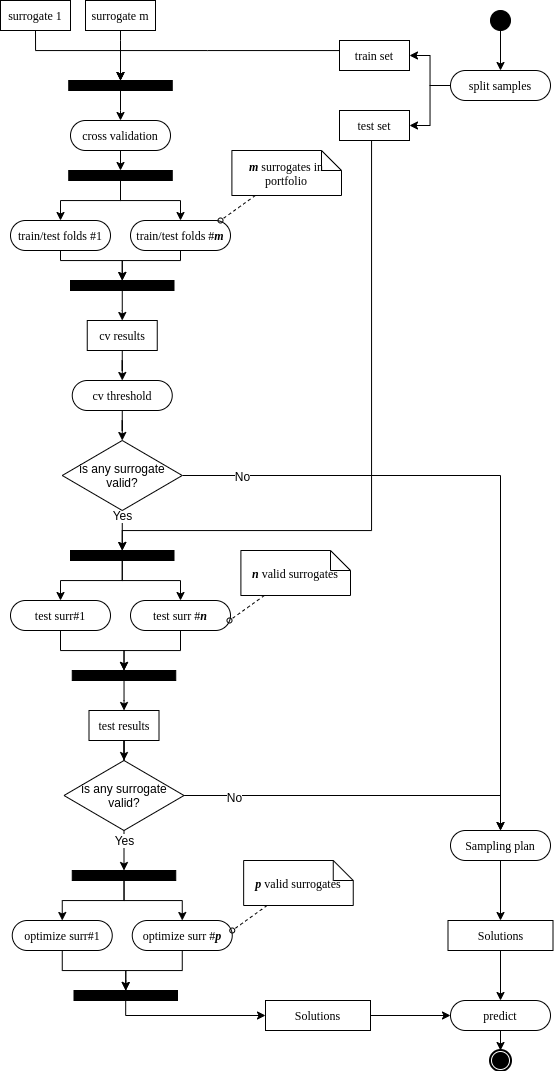

The diagram above was exported from draw.io. Its source (the exported page's mxGraphModel, read from the mxfile embedded in the PNG):
<mxGraphModel dx="2426" dy="1281" grid="1" gridSize="10" guides="1" tooltips="1" connect="1" arrows="1" fold="1" page="1" pageScale="1" pageWidth="850" pageHeight="1100" background="#ffffff" math="0" shadow="0">
  <root>
    <mxCell id="0" />
    <mxCell id="1" parent="0" />
    <mxCell id="2" style="edgeStyle=orthogonalEdgeStyle;rounded=0;orthogonalLoop=1;jettySize=auto;html=1;" edge="1" source="3" target="6" parent="1">
      <mxGeometry relative="1" as="geometry" />
    </mxCell>
    <mxCell id="3" value="" style="ellipse;whiteSpace=wrap;html=1;rounded=0;shadow=0;comic=0;labelBackgroundColor=none;strokeWidth=1;fillColor=#000000;fontFamily=Verdana;fontSize=12;align=center;" vertex="1" parent="1">
      <mxGeometry x="620" y="30" width="20" height="20" as="geometry" />
    </mxCell>
    <mxCell id="4" style="edgeStyle=orthogonalEdgeStyle;rounded=0;orthogonalLoop=1;jettySize=auto;html=1;exitX=0;exitY=0.5;exitDx=0;exitDy=0;entryX=1;entryY=0.5;entryDx=0;entryDy=0;" edge="1" source="6" target="8" parent="1">
      <mxGeometry relative="1" as="geometry" />
    </mxCell>
    <mxCell id="5" style="edgeStyle=orthogonalEdgeStyle;rounded=0;orthogonalLoop=1;jettySize=auto;html=1;exitX=0;exitY=0.5;exitDx=0;exitDy=0;entryX=1;entryY=0.5;entryDx=0;entryDy=0;" edge="1" source="6" target="10" parent="1">
      <mxGeometry relative="1" as="geometry" />
    </mxCell>
    <mxCell id="6" value="split samples" style="rounded=1;whiteSpace=wrap;html=1;shadow=0;comic=0;labelBackgroundColor=none;strokeWidth=1;fontFamily=Verdana;fontSize=12;align=center;arcSize=50;" vertex="1" parent="1">
      <mxGeometry x="580" y="90" width="100" height="30" as="geometry" />
    </mxCell>
    <mxCell id="7" style="edgeStyle=orthogonalEdgeStyle;rounded=0;orthogonalLoop=1;jettySize=auto;html=1;entryX=0.5;entryY=0;entryDx=0;entryDy=0;" edge="1" source="8" target="25" parent="1">
      <mxGeometry relative="1" as="geometry">
        <Array as="points">
          <mxPoint x="337" y="70" />
          <mxPoint x="250" y="70" />
        </Array>
      </mxGeometry>
    </mxCell>
    <mxCell id="8" value="train set" style="rounded=0;whiteSpace=wrap;html=1;shadow=0;comic=0;labelBackgroundColor=none;strokeWidth=1;fontFamily=Verdana;fontSize=12;align=center;arcSize=50;" vertex="1" parent="1">
      <mxGeometry x="469" y="60" width="70" height="30" as="geometry" />
    </mxCell>
    <mxCell id="9" style="edgeStyle=orthogonalEdgeStyle;rounded=0;orthogonalLoop=1;jettySize=auto;html=1;entryX=0.5;entryY=0;entryDx=0;entryDy=0;" edge="1" source="10" target="39" parent="1">
      <mxGeometry relative="1" as="geometry">
        <Array as="points">
          <mxPoint x="501" y="145" />
          <mxPoint x="501" y="550" />
          <mxPoint x="252" y="550" />
        </Array>
      </mxGeometry>
    </mxCell>
    <mxCell id="10" value="test set" style="rounded=0;whiteSpace=wrap;html=1;shadow=0;comic=0;labelBackgroundColor=none;strokeWidth=1;fontFamily=Verdana;fontSize=12;align=center;arcSize=50;" vertex="1" parent="1">
      <mxGeometry x="469" y="130" width="70" height="30" as="geometry" />
    </mxCell>
    <mxCell id="11" style="edgeStyle=orthogonalEdgeStyle;rounded=0;orthogonalLoop=1;jettySize=auto;html=1;exitX=0.5;exitY=1;exitDx=0;exitDy=0;entryX=0.5;entryY=0;entryDx=0;entryDy=0;" edge="1" source="12" target="15" parent="1">
      <mxGeometry relative="1" as="geometry" />
    </mxCell>
    <mxCell id="12" value="cross validation" style="rounded=1;whiteSpace=wrap;html=1;shadow=0;comic=0;labelBackgroundColor=none;strokeWidth=1;fontFamily=Verdana;fontSize=12;align=center;arcSize=50;" vertex="1" parent="1">
      <mxGeometry x="200" y="140" width="100" height="30" as="geometry" />
    </mxCell>
    <mxCell id="13" style="edgeStyle=orthogonalEdgeStyle;rounded=0;orthogonalLoop=1;jettySize=auto;html=1;entryX=0.5;entryY=0;entryDx=0;entryDy=0;" edge="1" source="15" target="17" parent="1">
      <mxGeometry relative="1" as="geometry" />
    </mxCell>
    <mxCell id="14" style="edgeStyle=orthogonalEdgeStyle;rounded=0;orthogonalLoop=1;jettySize=auto;html=1;entryX=0.5;entryY=0;entryDx=0;entryDy=0;" edge="1" source="15" target="19" parent="1">
      <mxGeometry relative="1" as="geometry" />
    </mxCell>
    <mxCell id="15" value="" style="whiteSpace=wrap;html=1;rounded=0;shadow=0;comic=0;labelBackgroundColor=none;strokeWidth=1;fillColor=#000000;fontFamily=Verdana;fontSize=12;align=center;rotation=0;" vertex="1" parent="1">
      <mxGeometry x="198.25" y="190" width="103.5" height="10" as="geometry" />
    </mxCell>
    <mxCell id="16" style="edgeStyle=orthogonalEdgeStyle;rounded=0;orthogonalLoop=1;jettySize=auto;html=1;entryX=0.5;entryY=0;entryDx=0;entryDy=0;" edge="1" source="17" target="27" parent="1">
      <mxGeometry relative="1" as="geometry">
        <Array as="points">
          <mxPoint x="190" y="280" />
          <mxPoint x="252" y="280" />
        </Array>
      </mxGeometry>
    </mxCell>
    <mxCell id="17" value="train/test folds #1" style="rounded=1;whiteSpace=wrap;html=1;shadow=0;comic=0;labelBackgroundColor=none;strokeWidth=1;fontFamily=Verdana;fontSize=12;align=center;arcSize=50;" vertex="1" parent="1">
      <mxGeometry x="140" y="240" width="100" height="30" as="geometry" />
    </mxCell>
    <mxCell id="18" style="edgeStyle=orthogonalEdgeStyle;rounded=0;orthogonalLoop=1;jettySize=auto;html=1;entryX=0.5;entryY=0;entryDx=0;entryDy=0;" edge="1" source="19" target="27" parent="1">
      <mxGeometry relative="1" as="geometry">
        <Array as="points">
          <mxPoint x="310" y="280" />
          <mxPoint x="252" y="280" />
        </Array>
      </mxGeometry>
    </mxCell>
    <mxCell id="19" value="train/test folds #&lt;i&gt;&lt;b&gt;m&lt;/b&gt;&lt;/i&gt;" style="rounded=1;whiteSpace=wrap;html=1;shadow=0;comic=0;labelBackgroundColor=none;strokeWidth=1;fontFamily=Verdana;fontSize=12;align=center;arcSize=50;" vertex="1" parent="1">
      <mxGeometry x="260" y="240" width="100" height="30" as="geometry" />
    </mxCell>
    <mxCell id="20" style="edgeStyle=orthogonalEdgeStyle;rounded=0;orthogonalLoop=1;jettySize=auto;html=1;entryX=0.5;entryY=0;entryDx=0;entryDy=0;exitX=0.5;exitY=1;exitDx=0;exitDy=0;" edge="1" source="21" target="25" parent="1">
      <mxGeometry relative="1" as="geometry">
        <mxPoint x="250" y="95" as="targetPoint" />
        <mxPoint x="125" y="45" as="sourcePoint" />
        <Array as="points">
          <mxPoint x="165" y="70" />
          <mxPoint x="250" y="70" />
        </Array>
      </mxGeometry>
    </mxCell>
    <mxCell id="21" value="surrogate 1" style="rounded=0;whiteSpace=wrap;html=1;shadow=0;comic=0;labelBackgroundColor=none;strokeWidth=1;fontFamily=Verdana;fontSize=12;align=center;arcSize=50;" vertex="1" parent="1">
      <mxGeometry x="130" y="20" width="70" height="30" as="geometry" />
    </mxCell>
    <mxCell id="22" style="edgeStyle=orthogonalEdgeStyle;rounded=0;orthogonalLoop=1;jettySize=auto;html=1;entryX=0.5;entryY=0;entryDx=0;entryDy=0;" edge="1" source="23" target="25" parent="1">
      <mxGeometry relative="1" as="geometry">
        <Array as="points">
          <mxPoint x="250" y="60" />
          <mxPoint x="250" y="60" />
        </Array>
      </mxGeometry>
    </mxCell>
    <mxCell id="23" value="surrogate m" style="rounded=0;whiteSpace=wrap;html=1;shadow=0;comic=0;labelBackgroundColor=none;strokeWidth=1;fontFamily=Verdana;fontSize=12;align=center;arcSize=50;" vertex="1" parent="1">
      <mxGeometry x="215" y="20" width="70" height="30" as="geometry" />
    </mxCell>
    <mxCell id="24" style="edgeStyle=orthogonalEdgeStyle;rounded=0;orthogonalLoop=1;jettySize=auto;html=1;entryX=0.5;entryY=0;entryDx=0;entryDy=0;" edge="1" source="25" target="12" parent="1">
      <mxGeometry relative="1" as="geometry" />
    </mxCell>
    <mxCell id="25" value="" style="whiteSpace=wrap;html=1;rounded=0;shadow=0;comic=0;labelBackgroundColor=none;strokeWidth=1;fillColor=#000000;fontFamily=Verdana;fontSize=12;align=center;rotation=0;" vertex="1" parent="1">
      <mxGeometry x="198.25" y="100" width="103.5" height="10" as="geometry" />
    </mxCell>
    <mxCell id="26" style="edgeStyle=orthogonalEdgeStyle;rounded=0;orthogonalLoop=1;jettySize=auto;html=1;entryX=0.5;entryY=0;entryDx=0;entryDy=0;" edge="1" source="27" target="29" parent="1">
      <mxGeometry relative="1" as="geometry" />
    </mxCell>
    <mxCell id="27" value="" style="whiteSpace=wrap;html=1;rounded=0;shadow=0;comic=0;labelBackgroundColor=none;strokeWidth=1;fillColor=#000000;fontFamily=Verdana;fontSize=12;align=center;rotation=0;" vertex="1" parent="1">
      <mxGeometry x="200" y="300" width="103.5" height="10" as="geometry" />
    </mxCell>
    <mxCell id="28" style="edgeStyle=orthogonalEdgeStyle;rounded=0;orthogonalLoop=1;jettySize=auto;html=1;" edge="1" source="29" target="31" parent="1">
      <mxGeometry relative="1" as="geometry" />
    </mxCell>
    <mxCell id="29" value="cv results" style="rounded=0;whiteSpace=wrap;html=1;shadow=0;comic=0;labelBackgroundColor=none;strokeWidth=1;fontFamily=Verdana;fontSize=12;align=center;arcSize=50;" vertex="1" parent="1">
      <mxGeometry x="216.75" y="340" width="70" height="30" as="geometry" />
    </mxCell>
    <mxCell id="30" style="edgeStyle=orthogonalEdgeStyle;rounded=0;orthogonalLoop=1;jettySize=auto;html=1;entryX=0.5;entryY=0;entryDx=0;entryDy=0;" edge="1" source="31" target="36" parent="1">
      <mxGeometry relative="1" as="geometry" />
    </mxCell>
    <mxCell id="31" value="cv threshold" style="rounded=1;whiteSpace=wrap;html=1;shadow=0;comic=0;labelBackgroundColor=none;strokeWidth=1;fontFamily=Verdana;fontSize=12;align=center;arcSize=50;" vertex="1" parent="1">
      <mxGeometry x="201.75" y="400" width="100" height="30" as="geometry" />
    </mxCell>
    <mxCell id="32" style="edgeStyle=orthogonalEdgeStyle;rounded=0;orthogonalLoop=1;jettySize=auto;html=1;entryX=0.5;entryY=0;entryDx=0;entryDy=0;" edge="1" source="36" target="39" parent="1">
      <mxGeometry relative="1" as="geometry">
        <Array as="points">
          <mxPoint x="252" y="540" />
          <mxPoint x="252" y="540" />
        </Array>
      </mxGeometry>
    </mxCell>
    <mxCell id="33" value="Yes" style="text;html=1;align=center;verticalAlign=middle;resizable=0;points=[];labelBackgroundColor=#ffffff;" vertex="1" connectable="0" parent="32">
      <mxGeometry x="-0.7608" relative="1" as="geometry">
        <mxPoint x="-0.05" as="offset" />
      </mxGeometry>
    </mxCell>
    <mxCell id="34" style="edgeStyle=orthogonalEdgeStyle;rounded=0;orthogonalLoop=1;jettySize=auto;html=1;entryX=0.5;entryY=0;entryDx=0;entryDy=0;" edge="1" source="36" target="68" parent="1">
      <mxGeometry relative="1" as="geometry" />
    </mxCell>
    <mxCell id="35" value="No" style="text;html=1;align=center;verticalAlign=middle;resizable=0;points=[];labelBackgroundColor=#ffffff;" vertex="1" connectable="0" parent="34">
      <mxGeometry x="-0.821" y="4" relative="1" as="geometry">
        <mxPoint y="4" as="offset" />
      </mxGeometry>
    </mxCell>
    <mxCell id="36" value="is any surrogate valid?" style="rhombus;whiteSpace=wrap;html=1;" vertex="1" parent="1">
      <mxGeometry x="191.75" y="460" width="120" height="70" as="geometry" />
    </mxCell>
    <mxCell id="37" style="edgeStyle=orthogonalEdgeStyle;rounded=0;orthogonalLoop=1;jettySize=auto;html=1;" edge="1" source="39" target="50" parent="1">
      <mxGeometry relative="1" as="geometry">
        <Array as="points">
          <mxPoint x="252" y="600" />
          <mxPoint x="310" y="600" />
        </Array>
      </mxGeometry>
    </mxCell>
    <mxCell id="38" style="edgeStyle=orthogonalEdgeStyle;rounded=0;orthogonalLoop=1;jettySize=auto;html=1;entryX=0.5;entryY=0;entryDx=0;entryDy=0;" edge="1" source="39" target="48" parent="1">
      <mxGeometry relative="1" as="geometry" />
    </mxCell>
    <mxCell id="39" value="" style="whiteSpace=wrap;html=1;rounded=0;shadow=0;comic=0;labelBackgroundColor=none;strokeWidth=1;fillColor=#000000;fontFamily=Verdana;fontSize=12;align=center;rotation=0;" vertex="1" parent="1">
      <mxGeometry x="200" y="570" width="103.5" height="10" as="geometry" />
    </mxCell>
    <mxCell id="40" style="edgeStyle=orthogonalEdgeStyle;rounded=0;orthogonalLoop=1;jettySize=auto;html=1;entryX=0.5;entryY=0;entryDx=0;entryDy=0;" edge="1" source="41" target="46" parent="1">
      <mxGeometry relative="1" as="geometry">
        <mxPoint x="285" y="790" as="targetPoint" />
      </mxGeometry>
    </mxCell>
    <mxCell id="41" value="test results" style="rounded=0;whiteSpace=wrap;html=1;shadow=0;comic=0;labelBackgroundColor=none;strokeWidth=1;fontFamily=Verdana;fontSize=12;align=center;arcSize=50;" vertex="1" parent="1">
      <mxGeometry x="218.5" y="730" width="70" height="30" as="geometry" />
    </mxCell>
    <mxCell id="42" style="edgeStyle=orthogonalEdgeStyle;rounded=0;orthogonalLoop=1;jettySize=auto;html=1;entryX=0.5;entryY=0;entryDx=0;entryDy=0;" edge="1" source="46" target="55" parent="1">
      <mxGeometry relative="1" as="geometry" />
    </mxCell>
    <mxCell id="43" value="Yes" style="text;html=1;align=center;verticalAlign=middle;resizable=0;points=[];labelBackgroundColor=#ffffff;" vertex="1" connectable="0" parent="42">
      <mxGeometry x="-0.8311" relative="1" as="geometry">
        <mxPoint y="5.83" as="offset" />
      </mxGeometry>
    </mxCell>
    <mxCell id="44" style="edgeStyle=orthogonalEdgeStyle;rounded=0;orthogonalLoop=1;jettySize=auto;html=1;entryX=0.5;entryY=0;entryDx=0;entryDy=0;" edge="1" source="46" target="68" parent="1">
      <mxGeometry relative="1" as="geometry">
        <mxPoint x="630" y="825" as="targetPoint" />
      </mxGeometry>
    </mxCell>
    <mxCell id="45" value="No" style="text;html=1;align=center;verticalAlign=middle;resizable=0;points=[];labelBackgroundColor=#ffffff;" vertex="1" connectable="0" parent="44">
      <mxGeometry x="-0.7176" y="-1" relative="1" as="geometry">
        <mxPoint as="offset" />
      </mxGeometry>
    </mxCell>
    <mxCell id="46" value="is any surrogate valid?" style="rhombus;whiteSpace=wrap;html=1;" vertex="1" parent="1">
      <mxGeometry x="193.5" y="780" width="120" height="70" as="geometry" />
    </mxCell>
    <mxCell id="47" style="edgeStyle=orthogonalEdgeStyle;rounded=0;orthogonalLoop=1;jettySize=auto;html=1;entryX=0.5;entryY=0;entryDx=0;entryDy=0;" edge="1" source="48" target="52" parent="1">
      <mxGeometry relative="1" as="geometry" />
    </mxCell>
    <mxCell id="48" value="test surr#1" style="rounded=1;whiteSpace=wrap;html=1;shadow=0;comic=0;labelBackgroundColor=none;strokeWidth=1;fontFamily=Verdana;fontSize=12;align=center;arcSize=50;" vertex="1" parent="1">
      <mxGeometry x="140" y="620" width="100" height="30" as="geometry" />
    </mxCell>
    <mxCell id="49" style="edgeStyle=orthogonalEdgeStyle;rounded=0;orthogonalLoop=1;jettySize=auto;html=1;entryX=0.5;entryY=0;entryDx=0;entryDy=0;" edge="1" source="50" target="52" parent="1">
      <mxGeometry relative="1" as="geometry">
        <Array as="points">
          <mxPoint x="310" y="670" />
          <mxPoint x="254" y="670" />
        </Array>
      </mxGeometry>
    </mxCell>
    <mxCell id="50" value="test surr #&lt;b&gt;&lt;i&gt;n&lt;/i&gt;&lt;/b&gt;" style="rounded=1;whiteSpace=wrap;html=1;shadow=0;comic=0;labelBackgroundColor=none;strokeWidth=1;fontFamily=Verdana;fontSize=12;align=center;arcSize=50;" vertex="1" parent="1">
      <mxGeometry x="260" y="620" width="100" height="30" as="geometry" />
    </mxCell>
    <mxCell id="51" style="edgeStyle=orthogonalEdgeStyle;rounded=0;orthogonalLoop=1;jettySize=auto;html=1;" edge="1" source="52" target="41" parent="1">
      <mxGeometry relative="1" as="geometry" />
    </mxCell>
    <mxCell id="52" value="" style="whiteSpace=wrap;html=1;rounded=0;shadow=0;comic=0;labelBackgroundColor=none;strokeWidth=1;fillColor=#000000;fontFamily=Verdana;fontSize=12;align=center;rotation=0;" vertex="1" parent="1">
      <mxGeometry x="201.75" y="690" width="103.5" height="10" as="geometry" />
    </mxCell>
    <mxCell id="53" style="edgeStyle=orthogonalEdgeStyle;rounded=0;orthogonalLoop=1;jettySize=auto;html=1;" edge="1" source="55" target="59" parent="1">
      <mxGeometry relative="1" as="geometry">
        <Array as="points">
          <mxPoint x="253.75" y="920" />
          <mxPoint x="311.75" y="920" />
        </Array>
      </mxGeometry>
    </mxCell>
    <mxCell id="54" style="edgeStyle=orthogonalEdgeStyle;rounded=0;orthogonalLoop=1;jettySize=auto;html=1;entryX=0.5;entryY=0;entryDx=0;entryDy=0;" edge="1" source="55" target="57" parent="1">
      <mxGeometry relative="1" as="geometry" />
    </mxCell>
    <mxCell id="55" value="" style="whiteSpace=wrap;html=1;rounded=0;shadow=0;comic=0;labelBackgroundColor=none;strokeWidth=1;fillColor=#000000;fontFamily=Verdana;fontSize=12;align=center;rotation=0;" vertex="1" parent="1">
      <mxGeometry x="201.75" y="890" width="103.5" height="10" as="geometry" />
    </mxCell>
    <mxCell id="56" style="edgeStyle=orthogonalEdgeStyle;rounded=0;orthogonalLoop=1;jettySize=auto;html=1;entryX=0.5;entryY=0;entryDx=0;entryDy=0;" edge="1" source="57" target="61" parent="1">
      <mxGeometry relative="1" as="geometry" />
    </mxCell>
    <mxCell id="57" value="optimize&amp;nbsp;surr#1" style="rounded=1;whiteSpace=wrap;html=1;shadow=0;comic=0;labelBackgroundColor=none;strokeWidth=1;fontFamily=Verdana;fontSize=12;align=center;arcSize=50;" vertex="1" parent="1">
      <mxGeometry x="141.75" y="940" width="100" height="30" as="geometry" />
    </mxCell>
    <mxCell id="58" style="edgeStyle=orthogonalEdgeStyle;rounded=0;orthogonalLoop=1;jettySize=auto;html=1;entryX=0.5;entryY=0;entryDx=0;entryDy=0;" edge="1" source="59" target="61" parent="1">
      <mxGeometry relative="1" as="geometry">
        <Array as="points">
          <mxPoint x="311.75" y="990" />
          <mxPoint x="255.75" y="990" />
        </Array>
      </mxGeometry>
    </mxCell>
    <mxCell id="59" value="optimize surr #&lt;b&gt;&lt;i&gt;p&lt;/i&gt;&lt;/b&gt;" style="rounded=1;whiteSpace=wrap;html=1;shadow=0;comic=0;labelBackgroundColor=none;strokeWidth=1;fontFamily=Verdana;fontSize=12;align=center;arcSize=50;" vertex="1" parent="1">
      <mxGeometry x="261.75" y="940" width="100" height="30" as="geometry" />
    </mxCell>
    <mxCell id="60" style="edgeStyle=orthogonalEdgeStyle;rounded=0;orthogonalLoop=1;jettySize=auto;html=1;entryX=0;entryY=0.5;entryDx=0;entryDy=0;" edge="1" target="66" parent="1">
      <mxGeometry relative="1" as="geometry">
        <mxPoint x="255.2380952380954" y="1000" as="sourcePoint" />
        <Array as="points">
          <mxPoint x="255" y="1035" />
        </Array>
      </mxGeometry>
    </mxCell>
    <mxCell id="61" value="" style="whiteSpace=wrap;html=1;rounded=0;shadow=0;comic=0;labelBackgroundColor=none;strokeWidth=1;fillColor=#000000;fontFamily=Verdana;fontSize=12;align=center;rotation=0;" vertex="1" parent="1">
      <mxGeometry x="203.5" y="1010" width="103.5" height="10" as="geometry" />
    </mxCell>
    <mxCell id="62" value="" style="shape=mxgraph.bpmn.shape;html=1;verticalLabelPosition=bottom;labelBackgroundColor=#ffffff;verticalAlign=top;perimeter=ellipsePerimeter;outline=end;symbol=terminate;rounded=0;shadow=0;comic=0;strokeWidth=1;fontFamily=Verdana;fontSize=12;align=center;" vertex="1" parent="1">
      <mxGeometry x="620" y="1070" width="20" height="20" as="geometry" />
    </mxCell>
    <mxCell id="63" style="edgeStyle=orthogonalEdgeStyle;rounded=0;orthogonalLoop=1;jettySize=auto;html=1;entryX=0.5;entryY=0;entryDx=0;entryDy=0;" edge="1" source="64" target="62" parent="1">
      <mxGeometry relative="1" as="geometry" />
    </mxCell>
    <mxCell id="64" value="predict" style="rounded=1;whiteSpace=wrap;html=1;shadow=0;comic=0;labelBackgroundColor=none;strokeWidth=1;fontFamily=Verdana;fontSize=12;align=center;arcSize=50;" vertex="1" parent="1">
      <mxGeometry x="580" y="1020" width="100" height="30" as="geometry" />
    </mxCell>
    <mxCell id="65" style="edgeStyle=orthogonalEdgeStyle;rounded=0;orthogonalLoop=1;jettySize=auto;html=1;entryX=0;entryY=0.5;entryDx=0;entryDy=0;" edge="1" source="66" target="64" parent="1">
      <mxGeometry relative="1" as="geometry" />
    </mxCell>
    <mxCell id="66" value="Solutions" style="rounded=0;whiteSpace=wrap;html=1;shadow=0;comic=0;labelBackgroundColor=none;strokeWidth=1;fontFamily=Verdana;fontSize=12;align=center;arcSize=50;" vertex="1" parent="1">
      <mxGeometry x="395" y="1020" width="105" height="30" as="geometry" />
    </mxCell>
    <mxCell id="67" style="edgeStyle=orthogonalEdgeStyle;rounded=0;orthogonalLoop=1;jettySize=auto;html=1;" edge="1" source="68" target="70" parent="1">
      <mxGeometry relative="1" as="geometry" />
    </mxCell>
    <mxCell id="68" value="Sampling plan" style="rounded=1;whiteSpace=wrap;html=1;shadow=0;comic=0;labelBackgroundColor=none;strokeWidth=1;fontFamily=Verdana;fontSize=12;align=center;arcSize=50;" vertex="1" parent="1">
      <mxGeometry x="580" y="850" width="100" height="30" as="geometry" />
    </mxCell>
    <mxCell id="69" style="edgeStyle=orthogonalEdgeStyle;rounded=0;orthogonalLoop=1;jettySize=auto;html=1;entryX=0.5;entryY=0;entryDx=0;entryDy=0;" edge="1" source="70" target="64" parent="1">
      <mxGeometry relative="1" as="geometry" />
    </mxCell>
    <mxCell id="70" value="Solutions" style="rounded=0;whiteSpace=wrap;html=1;shadow=0;comic=0;labelBackgroundColor=none;strokeWidth=1;fontFamily=Verdana;fontSize=12;align=center;arcSize=50;" vertex="1" parent="1">
      <mxGeometry x="577.5" y="940" width="105" height="30" as="geometry" />
    </mxCell>
    <mxCell id="71" style="edgeStyle=none;rounded=0;html=1;dashed=1;labelBackgroundColor=none;startArrow=none;startFill=0;startSize=5;endArrow=oval;endFill=0;endSize=5;jettySize=auto;orthogonalLoop=1;strokeWidth=1;fontFamily=Verdana;fontSize=12" edge="1" source="72" parent="1">
      <mxGeometry relative="1" as="geometry">
        <mxPoint x="359" y="640" as="targetPoint" />
      </mxGeometry>
    </mxCell>
    <mxCell id="72" value="&lt;b&gt;&lt;i&gt;n &lt;/i&gt;&lt;/b&gt;valid surrogates" style="shape=note;whiteSpace=wrap;html=1;rounded=0;shadow=0;comic=0;labelBackgroundColor=none;strokeWidth=1;fontFamily=Verdana;fontSize=12;align=center;size=20;" vertex="1" parent="1">
      <mxGeometry x="370.4" y="570" width="109.6" height="45" as="geometry" />
    </mxCell>
    <mxCell id="73" style="edgeStyle=none;rounded=0;html=1;dashed=1;labelBackgroundColor=none;startArrow=none;startFill=0;startSize=5;endArrow=oval;endFill=0;endSize=5;jettySize=auto;orthogonalLoop=1;strokeWidth=1;fontFamily=Verdana;fontSize=12" edge="1" source="74" parent="1">
      <mxGeometry relative="1" as="geometry">
        <mxPoint x="361.75" y="950" as="targetPoint" />
      </mxGeometry>
    </mxCell>
    <mxCell id="74" value="&lt;b&gt;&lt;i&gt;p&amp;nbsp;&lt;/i&gt;&lt;/b&gt;valid surrogates" style="shape=note;whiteSpace=wrap;html=1;rounded=0;shadow=0;comic=0;labelBackgroundColor=none;strokeWidth=1;fontFamily=Verdana;fontSize=12;align=center;size=20;" vertex="1" parent="1">
      <mxGeometry x="373.15" y="880" width="109.6" height="45" as="geometry" />
    </mxCell>
    <mxCell id="75" style="edgeStyle=none;rounded=0;html=1;dashed=1;labelBackgroundColor=none;startArrow=none;startFill=0;startSize=5;endArrow=oval;endFill=0;endSize=5;jettySize=auto;orthogonalLoop=1;strokeWidth=1;fontFamily=Verdana;fontSize=12" edge="1" source="76" parent="1">
      <mxGeometry relative="1" as="geometry">
        <mxPoint x="350" y="240" as="targetPoint" />
      </mxGeometry>
    </mxCell>
    <mxCell id="76" value="&lt;b&gt;&lt;i&gt;m&amp;nbsp;&lt;/i&gt;&lt;/b&gt;surrogates in portfolio" style="shape=note;whiteSpace=wrap;html=1;rounded=0;shadow=0;comic=0;labelBackgroundColor=none;strokeWidth=1;fontFamily=Verdana;fontSize=12;align=center;size=20;" vertex="1" parent="1">
      <mxGeometry x="361.4" y="170" width="109.6" height="45" as="geometry" />
    </mxCell>
  </root>
</mxGraphModel>